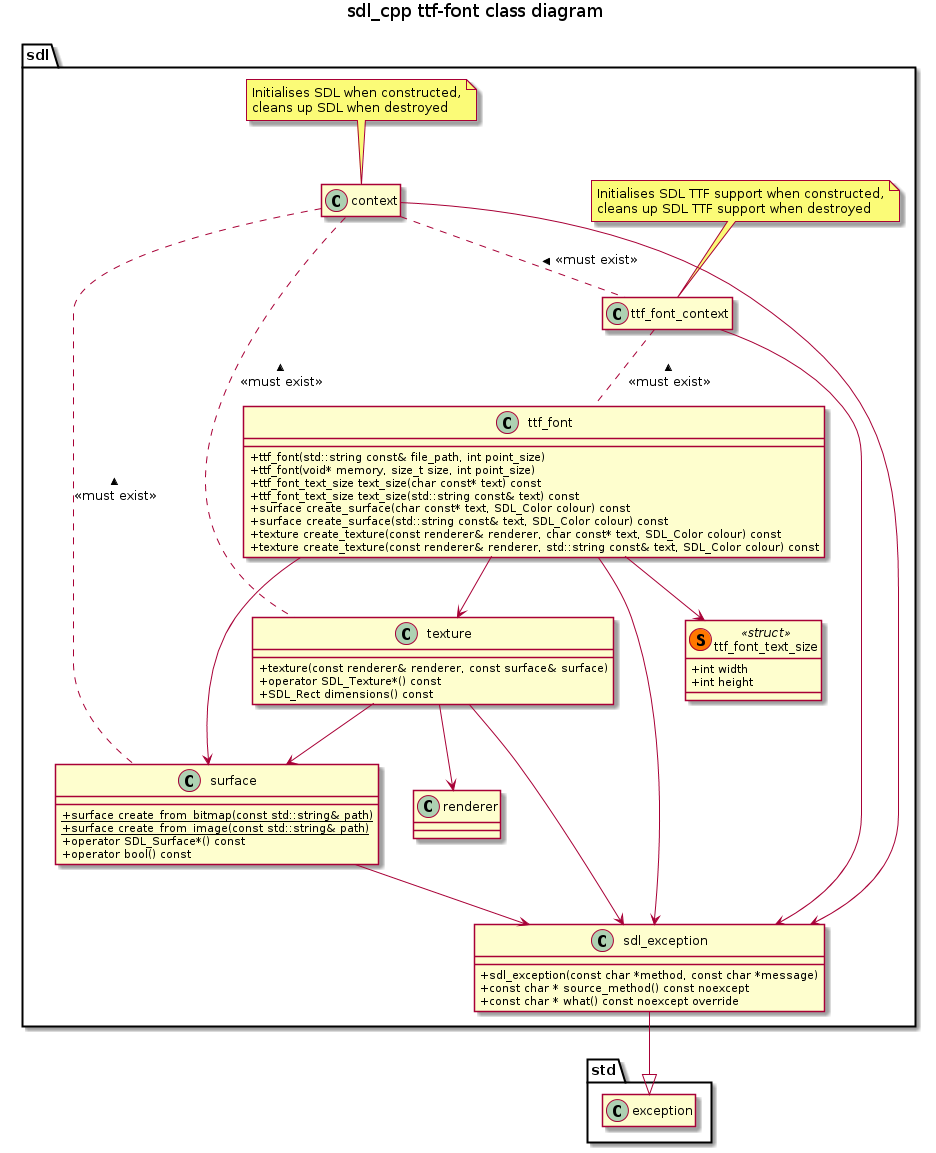

The diagram above was rendered by PlantUML. Its source (embedded in the PNG):
@startuml


'hide circle

hide interface fields

hide <<global>> circle
hide <<global>> fields
hide <<global>> stereotype

set namespaceSeparator ::

skinparam classAttributeIconSize 0


namespace sdl {
    class context

    note as context_note
    Initialises SDL when constructed,
    cleans up SDL when destroyed
    end note
    context_note .. context

    hide context methods
    hide context fields
    context --> sdl_exception
}
namespace sdl {
    class sdl_exception {
        + sdl_exception(const char *method, const char *message)
        + const char * source_method() const noexcept
        + const char * what() const noexcept override
    }

    sdl_exception --|> std::exception
}

namespace std {
    hide exception methods
    hide exception fields
}
namespace sdl {
    class surface {
        + {static} surface create_from_bitmap(const std::string& path)
        + {static} surface create_from_image(const std::string& path)
        + operator SDL_Surface*() const
        + operator bool() const
    }

    surface --> sdl_exception
    context .. surface : <<must exist>> <
}
namespace sdl {
    class texture {
        + texture(const renderer& renderer, const surface& surface)
        + operator SDL_Texture*() const
        + SDL_Rect dimensions() const
    }

    texture --> sdl_exception
    texture --> renderer
    texture --> surface
    context .. texture : <<must exist>> <
}

namespace sdl {
    class ttf_font_context

    note as ttf_font_context_note
    Initialises SDL TTF support when constructed,
    cleans up SDL TTF support when destroyed
    end note
    ttf_font_context_note .. ttf_font_context

    hide ttf_font_context methods
    hide ttf_font_context fields

    ttf_font_context --> sdl_exception
    context .. ttf_font_context : <<must exist>> <

}
namespace sdl {
    class ttf_font_text_size << (S,#FF7700) struct >> {
        + int width
        + int height
    }

    class ttf_font {
        + ttf_font(std::string const& file_path, int point_size)
        + ttf_font(void* memory, size_t size, int point_size)
        + ttf_font_text_size text_size(char const* text) const
        + ttf_font_text_size text_size(std::string const& text) const
        + surface create_surface(char const* text, SDL_Color colour) const
        + surface create_surface(std::string const& text, SDL_Color colour) const
        + texture create_texture(const renderer& renderer, char const* text, SDL_Color colour) const
        + texture create_texture(const renderer& renderer, std::string const& text, SDL_Color colour) const
    }

    ttf_font --> ttf_font_text_size
    ttf_font --> surface
    ttf_font --> texture

    ttf_font --> sdl_exception
    ttf_font_context .. ttf_font : <<must exist>> <
}

title
sdl_cpp ttf-font class diagram
end title

@enduml